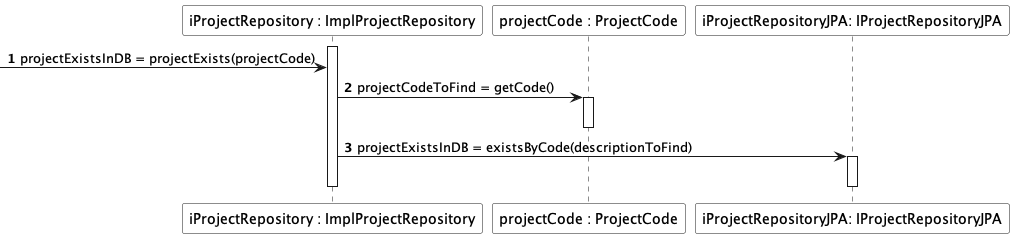

The diagram above was rendered by PlantUML. Its source (embedded in the PNG):
@startuml
autonumber

participant "iProjectRepository : ImplProjectRepository" #FFFFFF
activate "iProjectRepository : ImplProjectRepository"


participant  "projectCode : ProjectCode" #FFFFFF
participant "iProjectRepositoryJPA: IProjectRepositoryJPA" #FFFFFF
-> "iProjectRepository : ImplProjectRepository" : projectExistsInDB = projectExists(projectCode)
"iProjectRepository : ImplProjectRepository" -> "projectCode : ProjectCode" ++ : projectCodeToFind = getCode()
deactivate
"iProjectRepository : ImplProjectRepository" -> "iProjectRepositoryJPA: IProjectRepositoryJPA" ++ : projectExistsInDB = existsByCode(descriptionToFind)
deactivate

deactivate "iProjectRepository : ImplProjectRepository"



@enduml